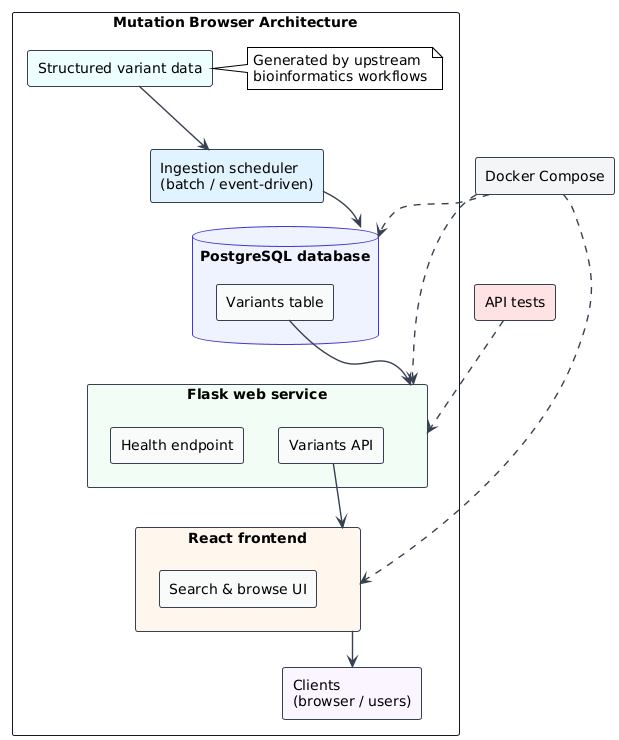

The diagram above was rendered by PlantUML. Its source (embedded in the PNG):
@startuml
!theme plain
top to bottom direction

skinparam shadowing false
skinparam componentStyle rectangle
skinparam defaultFontSize 14

' ----------------------------
' Color palette (soft + professional)
' ----------------------------
skinparam component {
  BackgroundColor #F9FAFB
  BorderColor #374151
}

skinparam database {
  BackgroundColor #EEF2FF
  BorderColor #4338CA
}

skinparam rectangle {
  BackgroundColor #FFFFFF
  BorderColor #111827
}

skinparam arrow {
  Color #374151
  Thickness 1.4
}

' ----------------------------
' Architecture boundary
' ----------------------------
rectangle "Mutation Browser Architecture" {

  component "Structured variant data" as A #ECFEFF
  note right of A
    Generated by upstream
    bioinformatics workflows
  end note

  component "Ingestion scheduler\n(batch / event-driven)" as A1 #E0F2FE
  A --> A1

  database "PostgreSQL database" as B {
    component "Variants table" as B1
  }

  A1 --> B

  component "Flask web service" as C #F0FDF4 {
    component "Health endpoint" as C1
    component "Variants API" as C2
  }

  B1 --> C

  component "React frontend" as D #FFF7ED {
    component "Search & browse UI" as D1
  }

  C2 --> D

  component "Clients\n(browser / users)" as E #FAF5FF
  D --> E
}

' ----------------------------
' Infrastructure & testing
' ----------------------------
component "Docker Compose" as F #F3F4F6
F ..> B
F ..> C
F ..> D

component "API tests" as T #FEE2E2
T ..> C
@enduml